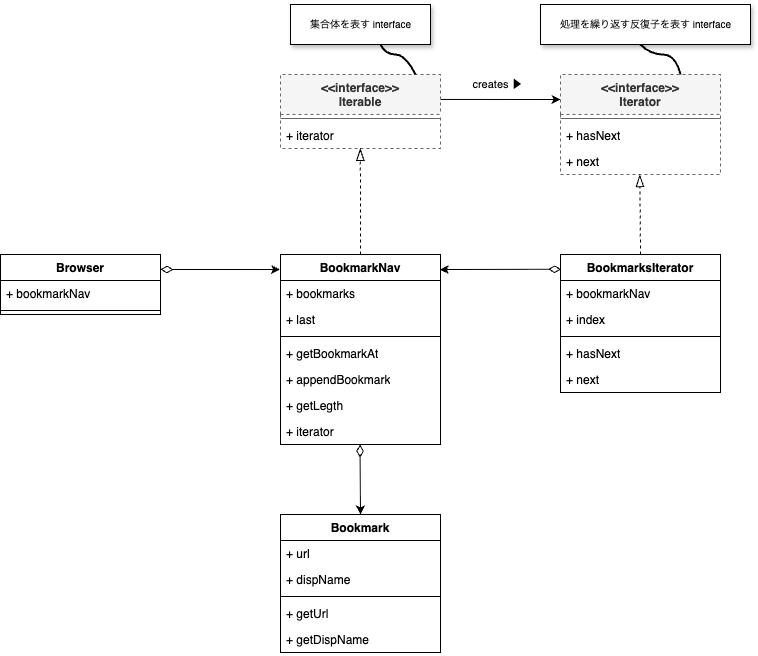

The diagram above was exported from draw.io. Its source (the exported page's mxGraphModel, read from the mxfile embedded in the PNG):
<mxGraphModel dx="1213" dy="544" grid="1" gridSize="10" guides="1" tooltips="1" connect="1" arrows="1" fold="1" page="1" pageScale="1" pageWidth="1654" pageHeight="1169" math="0" shadow="0">
  <root>
    <mxCell id="0" />
    <mxCell id="1" value="UML" style="" parent="0" />
    <mxCell id="2" value="&amp;lt;&amp;lt;interface&amp;gt;&amp;gt;&lt;div&gt;Iterable&lt;/div&gt;" style="swimlane;fontStyle=1;align=center;verticalAlign=top;childLayout=stackLayout;horizontal=1;startSize=40;horizontalStack=0;resizeParent=1;resizeParentMax=0;resizeLast=0;collapsible=1;marginBottom=0;whiteSpace=wrap;html=1;fillColor=#f5f5f5;fontColor=#333333;strokeColor=#666666;dashed=1;" vertex="1" parent="1">
      <mxGeometry x="400" y="160" width="160" height="74" as="geometry" />
    </mxCell>
    <mxCell id="4" value="" style="line;strokeWidth=1;fillColor=none;align=left;verticalAlign=middle;spacingTop=-1;spacingLeft=3;spacingRight=3;rotatable=0;labelPosition=right;points=[];portConstraint=eastwest;strokeColor=inherit;" vertex="1" parent="2">
      <mxGeometry y="40" width="160" height="8" as="geometry" />
    </mxCell>
    <mxCell id="5" value="+ iterator" style="text;strokeColor=none;fillColor=none;align=left;verticalAlign=top;spacingLeft=4;spacingRight=4;overflow=hidden;rotatable=0;points=[[0,0.5],[1,0.5]];portConstraint=eastwest;whiteSpace=wrap;html=1;" vertex="1" parent="2">
      <mxGeometry y="48" width="160" height="26" as="geometry" />
    </mxCell>
    <mxCell id="6" value="&amp;lt;&amp;lt;interface&amp;gt;&amp;gt;&lt;div&gt;Iterator&lt;/div&gt;" style="swimlane;fontStyle=1;align=center;verticalAlign=top;childLayout=stackLayout;horizontal=1;startSize=40;horizontalStack=0;resizeParent=1;resizeParentMax=0;resizeLast=0;collapsible=1;marginBottom=0;whiteSpace=wrap;html=1;fillColor=#f5f5f5;fontColor=#333333;strokeColor=#666666;dashed=1;" vertex="1" parent="1">
      <mxGeometry x="680" y="160" width="160" height="100" as="geometry" />
    </mxCell>
    <mxCell id="7" value="" style="line;strokeWidth=1;fillColor=none;align=left;verticalAlign=middle;spacingTop=-1;spacingLeft=3;spacingRight=3;rotatable=0;labelPosition=right;points=[];portConstraint=eastwest;strokeColor=inherit;" vertex="1" parent="6">
      <mxGeometry y="40" width="160" height="8" as="geometry" />
    </mxCell>
    <mxCell id="8" value="+ hasNext" style="text;strokeColor=none;fillColor=none;align=left;verticalAlign=top;spacingLeft=4;spacingRight=4;overflow=hidden;rotatable=0;points=[[0,0.5],[1,0.5]];portConstraint=eastwest;whiteSpace=wrap;html=1;" vertex="1" parent="6">
      <mxGeometry y="48" width="160" height="26" as="geometry" />
    </mxCell>
    <mxCell id="9" value="+ next" style="text;strokeColor=none;fillColor=none;align=left;verticalAlign=top;spacingLeft=4;spacingRight=4;overflow=hidden;rotatable=0;points=[[0,0.5],[1,0.5]];portConstraint=eastwest;whiteSpace=wrap;html=1;" vertex="1" parent="6">
      <mxGeometry y="74" width="160" height="26" as="geometry" />
    </mxCell>
    <mxCell id="27" value="BookmarkNav" style="swimlane;fontStyle=1;align=center;verticalAlign=top;childLayout=stackLayout;horizontal=1;startSize=26;horizontalStack=0;resizeParent=1;resizeParentMax=0;resizeLast=0;collapsible=1;marginBottom=0;whiteSpace=wrap;html=1;" vertex="1" parent="1">
      <mxGeometry x="400" y="340" width="160" height="190" as="geometry" />
    </mxCell>
    <mxCell id="28" value="+ bookmarks" style="text;strokeColor=none;fillColor=none;align=left;verticalAlign=top;spacingLeft=4;spacingRight=4;overflow=hidden;rotatable=0;points=[[0,0.5],[1,0.5]];portConstraint=eastwest;whiteSpace=wrap;html=1;" vertex="1" parent="27">
      <mxGeometry y="26" width="160" height="26" as="geometry" />
    </mxCell>
    <mxCell id="29" value="+ last" style="text;strokeColor=none;fillColor=none;align=left;verticalAlign=top;spacingLeft=4;spacingRight=4;overflow=hidden;rotatable=0;points=[[0,0.5],[1,0.5]];portConstraint=eastwest;whiteSpace=wrap;html=1;" vertex="1" parent="27">
      <mxGeometry y="52" width="160" height="26" as="geometry" />
    </mxCell>
    <mxCell id="30" value="" style="line;strokeWidth=1;fillColor=none;align=left;verticalAlign=middle;spacingTop=-1;spacingLeft=3;spacingRight=3;rotatable=0;labelPosition=right;points=[];portConstraint=eastwest;strokeColor=inherit;" vertex="1" parent="27">
      <mxGeometry y="78" width="160" height="8" as="geometry" />
    </mxCell>
    <mxCell id="31" value="+ getBookmarkAt" style="text;strokeColor=none;fillColor=none;align=left;verticalAlign=top;spacingLeft=4;spacingRight=4;overflow=hidden;rotatable=0;points=[[0,0.5],[1,0.5]];portConstraint=eastwest;whiteSpace=wrap;html=1;" vertex="1" parent="27">
      <mxGeometry y="86" width="160" height="26" as="geometry" />
    </mxCell>
    <mxCell id="32" value="+ appendBookmark" style="text;strokeColor=none;fillColor=none;align=left;verticalAlign=top;spacingLeft=4;spacingRight=4;overflow=hidden;rotatable=0;points=[[0,0.5],[1,0.5]];portConstraint=eastwest;whiteSpace=wrap;html=1;" vertex="1" parent="27">
      <mxGeometry y="112" width="160" height="26" as="geometry" />
    </mxCell>
    <mxCell id="33" value="+ getLegth" style="text;strokeColor=none;fillColor=none;align=left;verticalAlign=top;spacingLeft=4;spacingRight=4;overflow=hidden;rotatable=0;points=[[0,0.5],[1,0.5]];portConstraint=eastwest;whiteSpace=wrap;html=1;" vertex="1" parent="27">
      <mxGeometry y="138" width="160" height="26" as="geometry" />
    </mxCell>
    <mxCell id="34" value="+ iterator" style="text;strokeColor=none;fillColor=none;align=left;verticalAlign=top;spacingLeft=4;spacingRight=4;overflow=hidden;rotatable=0;points=[[0,0.5],[1,0.5]];portConstraint=eastwest;whiteSpace=wrap;html=1;" vertex="1" parent="27">
      <mxGeometry y="164" width="160" height="26" as="geometry" />
    </mxCell>
    <mxCell id="35" value="BookmarksIterator" style="swimlane;fontStyle=1;align=center;verticalAlign=top;childLayout=stackLayout;horizontal=1;startSize=26;horizontalStack=0;resizeParent=1;resizeParentMax=0;resizeLast=0;collapsible=1;marginBottom=0;whiteSpace=wrap;html=1;" vertex="1" parent="1">
      <mxGeometry x="680" y="340" width="160" height="138" as="geometry" />
    </mxCell>
    <mxCell id="36" value="+ bookmarkNav" style="text;strokeColor=none;fillColor=none;align=left;verticalAlign=top;spacingLeft=4;spacingRight=4;overflow=hidden;rotatable=0;points=[[0,0.5],[1,0.5]];portConstraint=eastwest;whiteSpace=wrap;html=1;" vertex="1" parent="35">
      <mxGeometry y="26" width="160" height="26" as="geometry" />
    </mxCell>
    <mxCell id="37" value="+ index" style="text;strokeColor=none;fillColor=none;align=left;verticalAlign=top;spacingLeft=4;spacingRight=4;overflow=hidden;rotatable=0;points=[[0,0.5],[1,0.5]];portConstraint=eastwest;whiteSpace=wrap;html=1;" vertex="1" parent="35">
      <mxGeometry y="52" width="160" height="26" as="geometry" />
    </mxCell>
    <mxCell id="38" value="" style="line;strokeWidth=1;fillColor=none;align=left;verticalAlign=middle;spacingTop=-1;spacingLeft=3;spacingRight=3;rotatable=0;labelPosition=right;points=[];portConstraint=eastwest;strokeColor=inherit;" vertex="1" parent="35">
      <mxGeometry y="78" width="160" height="8" as="geometry" />
    </mxCell>
    <mxCell id="39" value="+ hasNext" style="text;strokeColor=none;fillColor=none;align=left;verticalAlign=top;spacingLeft=4;spacingRight=4;overflow=hidden;rotatable=0;points=[[0,0.5],[1,0.5]];portConstraint=eastwest;whiteSpace=wrap;html=1;" vertex="1" parent="35">
      <mxGeometry y="86" width="160" height="26" as="geometry" />
    </mxCell>
    <mxCell id="40" value="+ next" style="text;strokeColor=none;fillColor=none;align=left;verticalAlign=top;spacingLeft=4;spacingRight=4;overflow=hidden;rotatable=0;points=[[0,0.5],[1,0.5]];portConstraint=eastwest;whiteSpace=wrap;html=1;" vertex="1" parent="35">
      <mxGeometry y="112" width="160" height="26" as="geometry" />
    </mxCell>
    <mxCell id="43" value="Browser" style="swimlane;fontStyle=1;align=center;verticalAlign=top;childLayout=stackLayout;horizontal=1;startSize=26;horizontalStack=0;resizeParent=1;resizeParentMax=0;resizeLast=0;collapsible=1;marginBottom=0;whiteSpace=wrap;html=1;" vertex="1" parent="1">
      <mxGeometry x="120" y="340" width="160" height="60" as="geometry" />
    </mxCell>
    <mxCell id="44" value="+ bookmarkNav" style="text;strokeColor=none;fillColor=none;align=left;verticalAlign=top;spacingLeft=4;spacingRight=4;overflow=hidden;rotatable=0;points=[[0,0.5],[1,0.5]];portConstraint=eastwest;whiteSpace=wrap;html=1;" vertex="1" parent="43">
      <mxGeometry y="26" width="160" height="26" as="geometry" />
    </mxCell>
    <mxCell id="45" value="" style="line;strokeWidth=1;fillColor=none;align=left;verticalAlign=middle;spacingTop=-1;spacingLeft=3;spacingRight=3;rotatable=0;labelPosition=right;points=[];portConstraint=eastwest;strokeColor=inherit;" vertex="1" parent="43">
      <mxGeometry y="52" width="160" height="8" as="geometry" />
    </mxCell>
    <mxCell id="47" value="Bookmark" style="swimlane;fontStyle=1;align=center;verticalAlign=top;childLayout=stackLayout;horizontal=1;startSize=26;horizontalStack=0;resizeParent=1;resizeParentMax=0;resizeLast=0;collapsible=1;marginBottom=0;whiteSpace=wrap;html=1;" vertex="1" parent="1">
      <mxGeometry x="400" y="600" width="160" height="138" as="geometry" />
    </mxCell>
    <mxCell id="48" value="+ url" style="text;strokeColor=none;fillColor=none;align=left;verticalAlign=top;spacingLeft=4;spacingRight=4;overflow=hidden;rotatable=0;points=[[0,0.5],[1,0.5]];portConstraint=eastwest;whiteSpace=wrap;html=1;" vertex="1" parent="47">
      <mxGeometry y="26" width="160" height="26" as="geometry" />
    </mxCell>
    <mxCell id="49" value="+ dispName" style="text;strokeColor=none;fillColor=none;align=left;verticalAlign=top;spacingLeft=4;spacingRight=4;overflow=hidden;rotatable=0;points=[[0,0.5],[1,0.5]];portConstraint=eastwest;whiteSpace=wrap;html=1;" vertex="1" parent="47">
      <mxGeometry y="52" width="160" height="26" as="geometry" />
    </mxCell>
    <mxCell id="50" value="" style="line;strokeWidth=1;fillColor=none;align=left;verticalAlign=middle;spacingTop=-1;spacingLeft=3;spacingRight=3;rotatable=0;labelPosition=right;points=[];portConstraint=eastwest;strokeColor=inherit;" vertex="1" parent="47">
      <mxGeometry y="78" width="160" height="8" as="geometry" />
    </mxCell>
    <mxCell id="53" value="+ getUrl" style="text;strokeColor=none;fillColor=none;align=left;verticalAlign=top;spacingLeft=4;spacingRight=4;overflow=hidden;rotatable=0;points=[[0,0.5],[1,0.5]];portConstraint=eastwest;whiteSpace=wrap;html=1;" vertex="1" parent="47">
      <mxGeometry y="86" width="160" height="26" as="geometry" />
    </mxCell>
    <mxCell id="54" value="+ getDispName" style="text;strokeColor=none;fillColor=none;align=left;verticalAlign=top;spacingLeft=4;spacingRight=4;overflow=hidden;rotatable=0;points=[[0,0.5],[1,0.5]];portConstraint=eastwest;whiteSpace=wrap;html=1;" vertex="1" parent="47">
      <mxGeometry y="112" width="160" height="26" as="geometry" />
    </mxCell>
    <mxCell id="55" value="" style="endArrow=classic;html=1;exitX=1.002;exitY=0.337;exitDx=0;exitDy=0;entryX=0;entryY=0.25;entryDx=0;entryDy=0;exitPerimeter=0;" edge="1" parent="1" source="2" target="6">
      <mxGeometry width="50" height="50" relative="1" as="geometry">
        <mxPoint x="460" y="440" as="sourcePoint" />
        <mxPoint x="510" y="390" as="targetPoint" />
      </mxGeometry>
    </mxCell>
    <mxCell id="56" value="creates ▶" style="edgeLabel;html=1;align=center;verticalAlign=middle;resizable=0;points=[];" vertex="1" connectable="0" parent="55">
      <mxGeometry x="-0.055" y="1" relative="1" as="geometry">
        <mxPoint y="-14" as="offset" />
      </mxGeometry>
    </mxCell>
    <mxCell id="57" value="" style="endArrow=blockThin;html=1;exitX=0.5;exitY=0;exitDx=0;exitDy=0;entryX=0.499;entryY=0.995;entryDx=0;entryDy=0;entryPerimeter=0;endFill=0;jumpSize=6;endSize=10;dashed=1;" edge="1" parent="1" source="27" target="5">
      <mxGeometry width="50" height="50" relative="1" as="geometry">
        <mxPoint x="510" y="260" as="sourcePoint" />
        <mxPoint x="560" y="210" as="targetPoint" />
      </mxGeometry>
    </mxCell>
    <mxCell id="58" value="" style="endArrow=blockThin;html=1;exitX=0.5;exitY=0;exitDx=0;exitDy=0;entryX=0.496;entryY=1.001;entryDx=0;entryDy=0;entryPerimeter=0;endFill=0;jumpSize=6;endSize=10;dashed=1;" edge="1" parent="1" source="35" target="9">
      <mxGeometry width="50" height="50" relative="1" as="geometry">
        <mxPoint x="740" y="386" as="sourcePoint" />
        <mxPoint x="740" y="280" as="targetPoint" />
      </mxGeometry>
    </mxCell>
    <mxCell id="59" value="" style="endArrow=classic;html=1;exitX=0.004;exitY=0.107;exitDx=0;exitDy=0;exitPerimeter=0;entryX=0.996;entryY=0.079;entryDx=0;entryDy=0;entryPerimeter=0;startArrow=diamondThin;startFill=0;startSize=10;" edge="1" parent="1" source="35" target="27">
      <mxGeometry width="50" height="50" relative="1" as="geometry">
        <mxPoint x="330" y="340" as="sourcePoint" />
        <mxPoint x="380" y="290" as="targetPoint" />
      </mxGeometry>
    </mxCell>
    <mxCell id="60" value="" style="endArrow=classic;html=1;exitX=1;exitY=0.25;exitDx=0;exitDy=0;entryX=-0.003;entryY=0.079;entryDx=0;entryDy=0;entryPerimeter=0;startArrow=diamondThin;startFill=0;startSize=10;" edge="1" parent="1" source="43" target="27">
      <mxGeometry width="50" height="50" relative="1" as="geometry">
        <mxPoint x="691" y="365" as="sourcePoint" />
        <mxPoint x="569" y="365" as="targetPoint" />
      </mxGeometry>
    </mxCell>
    <mxCell id="61" value="" style="endArrow=classic;html=1;exitX=0.497;exitY=1.001;exitDx=0;exitDy=0;exitPerimeter=0;entryX=0.5;entryY=0;entryDx=0;entryDy=0;startArrow=diamondThin;startFill=0;startSize=10;" edge="1" parent="1" source="34" target="47">
      <mxGeometry width="50" height="50" relative="1" as="geometry">
        <mxPoint x="691" y="365" as="sourcePoint" />
        <mxPoint x="569" y="365" as="targetPoint" />
      </mxGeometry>
    </mxCell>
    <mxCell id="10" value="Comment" style="locked=1;" parent="0" />
    <mxCell id="13" value="" style="group" vertex="1" connectable="0" parent="10">
      <mxGeometry x="410" y="90" width="140" height="40" as="geometry" />
    </mxCell>
    <mxCell id="11" value="" style="rounded=0;whiteSpace=wrap;html=1;shadow=1;" vertex="1" parent="13">
      <mxGeometry width="140" height="40" as="geometry" />
    </mxCell>
    <mxCell id="12" value="&lt;font style=&quot;font-size: 10px;&quot;&gt;集合体を表す interface&lt;/font&gt;" style="text;html=1;align=center;verticalAlign=middle;resizable=0;points=[];autosize=1;strokeColor=none;fillColor=none;" vertex="1" parent="13">
      <mxGeometry x="10" y="5" width="120" height="30" as="geometry" />
    </mxCell>
    <mxCell id="14" value="" style="endArrow=none;html=1;entryX=0.75;entryY=1;entryDx=0;entryDy=0;rounded=0;curved=1;strokeWidth=2;" edge="1" parent="10">
      <mxGeometry width="50" height="50" relative="1" as="geometry">
        <mxPoint x="535" y="160" as="sourcePoint" />
        <mxPoint x="500" y="130" as="targetPoint" />
        <Array as="points">
          <mxPoint x="525" y="140" />
          <mxPoint x="505" y="140" />
        </Array>
      </mxGeometry>
    </mxCell>
    <mxCell id="15" value="" style="group" vertex="1" connectable="0" parent="10">
      <mxGeometry x="660" y="90" width="210" height="40" as="geometry" />
    </mxCell>
    <mxCell id="16" value="" style="rounded=0;whiteSpace=wrap;html=1;shadow=1;" vertex="1" parent="15">
      <mxGeometry width="210" height="40" as="geometry" />
    </mxCell>
    <mxCell id="17" value="&lt;span style=&quot;font-size: 10px;&quot;&gt;処理を繰り返す反復子を表す interface&lt;/span&gt;" style="text;html=1;align=center;verticalAlign=middle;resizable=0;points=[];autosize=1;strokeColor=none;fillColor=none;" vertex="1" parent="15">
      <mxGeometry x="10" y="5" width="190" height="30" as="geometry" />
    </mxCell>
    <mxCell id="18" value="" style="endArrow=none;html=1;entryX=0.595;entryY=1.004;entryDx=0;entryDy=0;rounded=0;curved=1;strokeWidth=2;entryPerimeter=0;" edge="1" parent="10">
      <mxGeometry width="50" height="50" relative="1" as="geometry">
        <mxPoint x="800.05" y="160" as="sourcePoint" />
        <mxPoint x="760" y="130.15999999999997" as="targetPoint" />
        <Array as="points">
          <mxPoint x="795.05" y="140" />
          <mxPoint x="770.05" y="140" />
        </Array>
      </mxGeometry>
    </mxCell>
  </root>
</mxGraphModel>